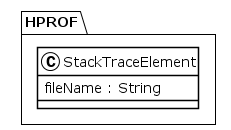

The diagram above was rendered by PlantUML. Its source (embedded in the PNG):
@startuml
!theme plain
package HPROF {
class StackTraceElement {
	 fileName : String
}
}
@enduml